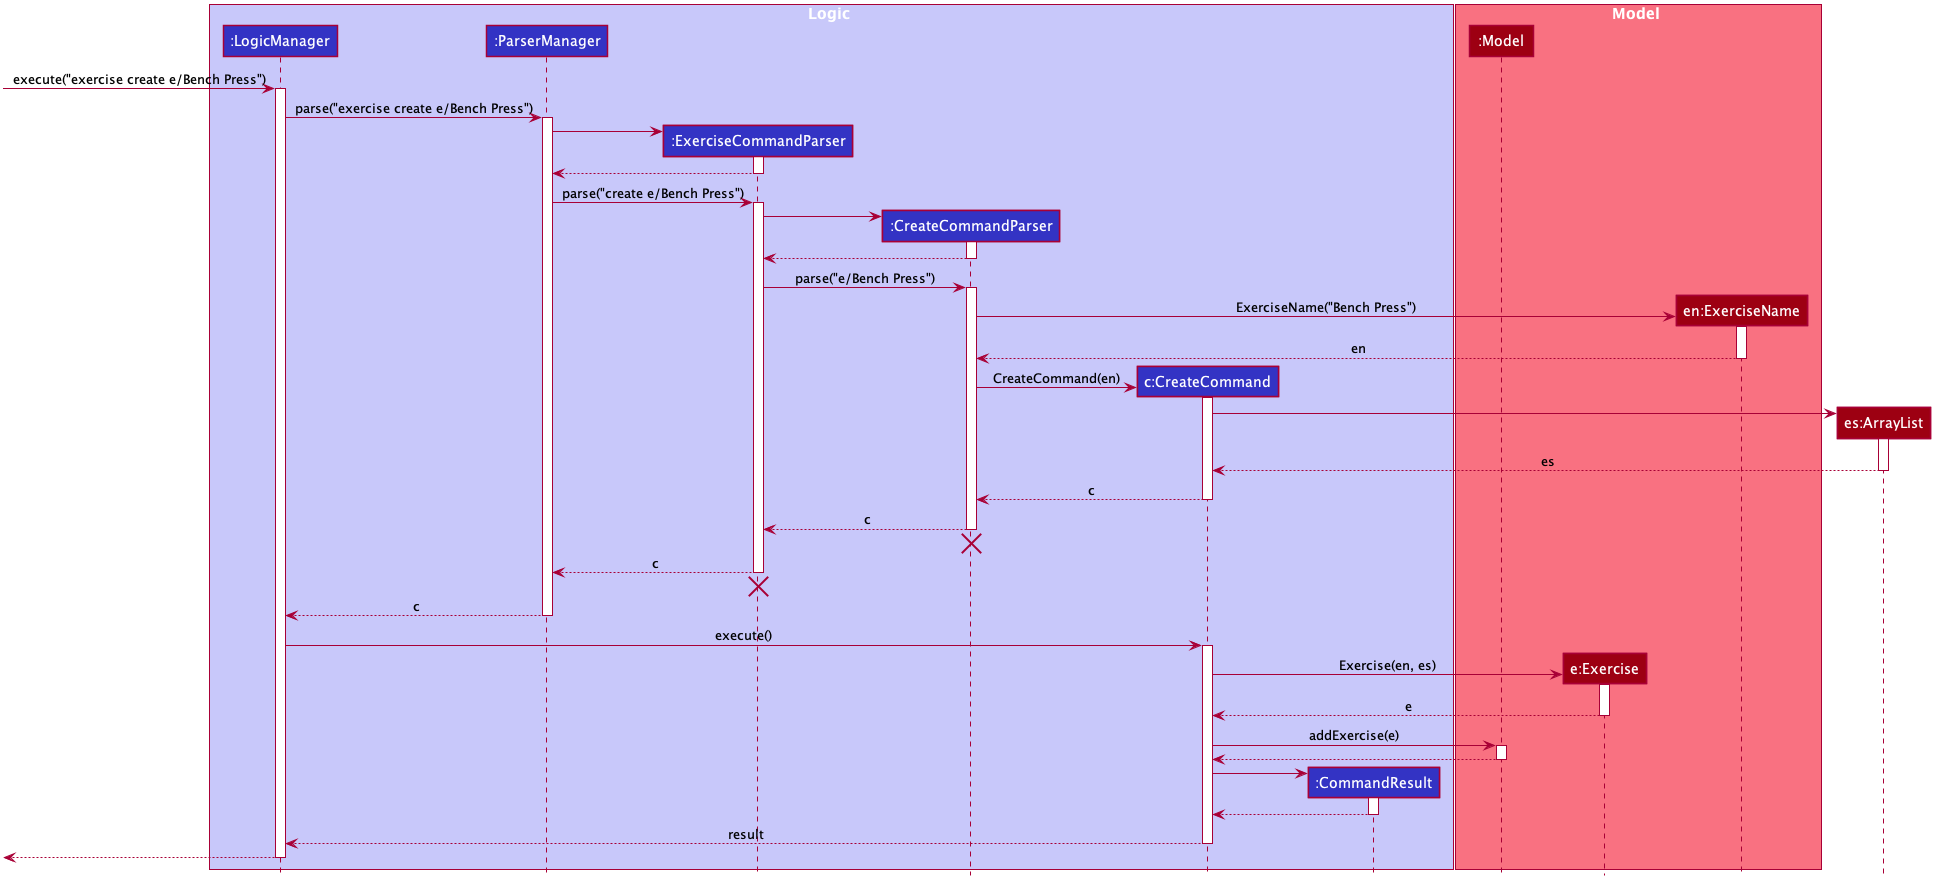

The diagram above was rendered by PlantUML. Its source (embedded in the PNG):
@startuml








skinparam BackgroundColor #FFFFFFF

skinparam Shadowing false

skinparam Class {
    FontColor #FFFFFF
    BorderThickness 1
    BorderColor #FFFFFF
    StereotypeFontColor #FFFFFF
    FontName Arial
}

skinparam Actor {
    BorderColor #000000
    Color #000000
    FontName Arial
}

skinparam Sequence {
    MessageAlign center
    BoxFontSize 15
    BoxPadding 0
    BoxFontColor #FFFFFF
    FontName Arial
}

skinparam Participant {
    FontColor #FFFFFFF
    Padding 20
}

skinparam MinClassWidth 50
skinparam ParticipantPadding 10
skinparam Shadowing false
skinparam DefaultTextAlignment center
skinparam packageStyle Rectangle

hide footbox
hide members
hide circle

box Logic #C8C8FA
participant ":LogicManager" as LogicManager #3333C4
participant ":ParserManager" as ParserManager #3333C4
participant ":ExerciseCommandParser" as ExerciseCommandParser #3333C4
participant ":CreateCommandParser" as CreateCommandParser #3333C4
participant "c:CreateCommand" as CreateCommand #3333C4
participant ":CommandResult" as CommandResult #3333C4
end box

box Model #F97181
participant ":Model" as Model #9D0012
participant "e:Exercise" as Exercise #9D0012
participant "en:ExerciseName" as ExerciseName #9D0012
end box

participant "es:ArrayList" as ArrayList #9D0012

[-> LogicManager : execute("exercise create e/Bench Press")
activate LogicManager

LogicManager -> ParserManager : parse("exercise create e/Bench Press")
activate ParserManager

create ExerciseCommandParser
ParserManager -> ExerciseCommandParser
activate ExerciseCommandParser

ExerciseCommandParser --> ParserManager
deactivate ExerciseCommandParser

ParserManager -> ExerciseCommandParser : parse("create e/Bench Press")
activate ExerciseCommandParser

create CreateCommandParser
ExerciseCommandParser -> CreateCommandParser
activate CreateCommandParser

CreateCommandParser --> ExerciseCommandParser
deactivate CreateCommandParser

ExerciseCommandParser -> CreateCommandParser : parse("e/Bench Press")
activate CreateCommandParser

create ExerciseName
CreateCommandParser -> ExerciseName : ExerciseName("Bench Press")
activate ExerciseName

ExerciseName --> CreateCommandParser : en
deactivate ExerciseName

create CreateCommand
CreateCommandParser -> CreateCommand : CreateCommand(en)
activate CreateCommand

create ArrayList
CreateCommand -> ArrayList
activate ArrayList

ArrayList --> CreateCommand : es
deactivate ArrayList

CreateCommand --> CreateCommandParser : c
deactivate CreateCommand

CreateCommandParser --> ExerciseCommandParser : c
deactivate CreateCommandParser

CreateCommandParser -[hidden]-> ExerciseCommandParser
destroy CreateCommandParser

ExerciseCommandParser --> ParserManager : c
deactivate ExerciseCommandParser

ExerciseCommandParser -[hidden]-> ParserManager
destroy ExerciseCommandParser

ParserManager --> LogicManager : c
deactivate ParserManager

LogicManager -> CreateCommand : execute()
activate CreateCommand

create Exercise
CreateCommand -> Exercise : Exercise(en, es)
activate Exercise

Exercise --> CreateCommand : e
deactivate Exercise

CreateCommand -> Model : addExercise(e)
activate Model

Model --> CreateCommand
deactivate Model

create CommandResult
CreateCommand -> CommandResult
activate CommandResult

CommandResult --> CreateCommand
deactivate CommandResult

CreateCommand --> LogicManager : result
deactivate CreateCommand

[<--LogicManager
deactivate LogicManager
@enduml